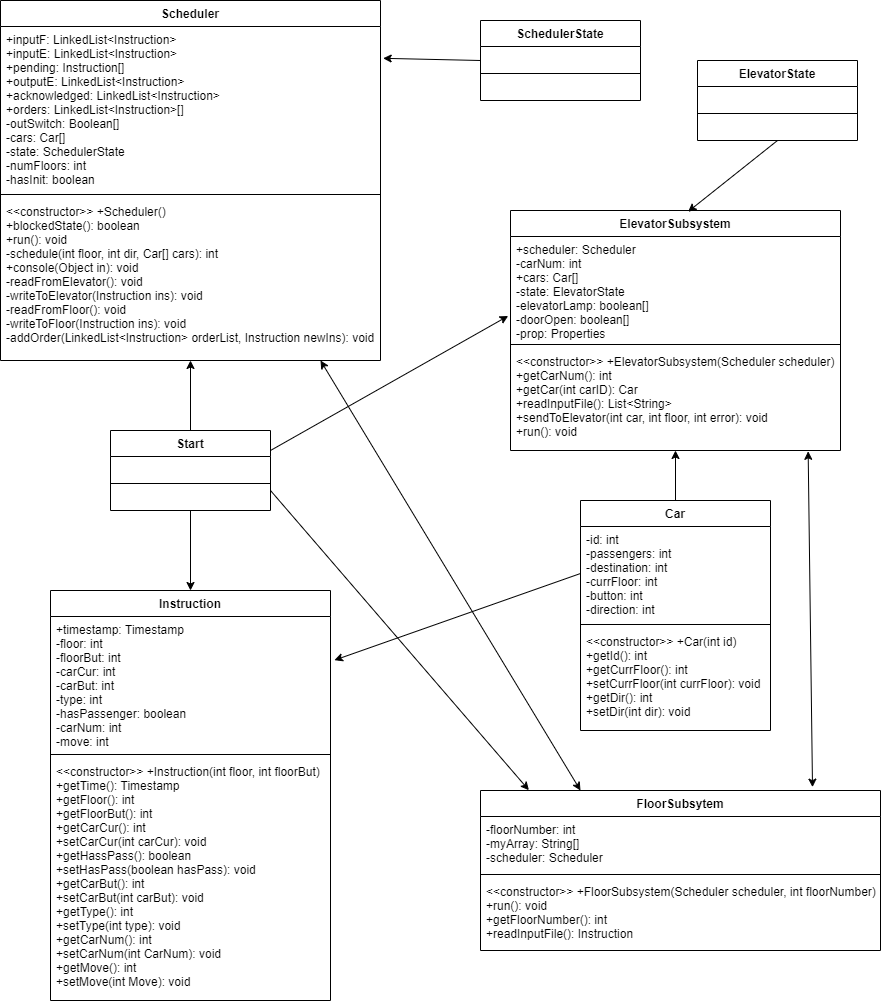

The diagram above was exported from draw.io. Its source (the exported page's mxGraphModel, read from the mxfile embedded in the PNG):
<mxGraphModel dx="2272" dy="1859" grid="1" gridSize="10" guides="1" tooltips="1" connect="1" arrows="1" fold="1" page="1" pageScale="1" pageWidth="827" pageHeight="1169" math="0" shadow="0">
  <root>
    <mxCell id="WIyWlLk6GJQsqaUBKTNV-0" />
    <mxCell id="WIyWlLk6GJQsqaUBKTNV-1" parent="WIyWlLk6GJQsqaUBKTNV-0" />
    <mxCell id="zkfFHV4jXpPFQw0GAbJ--0" value="Scheduler" style="swimlane;fontStyle=1;align=center;verticalAlign=top;childLayout=stackLayout;horizontal=1;startSize=26;horizontalStack=0;resizeParent=1;resizeLast=0;collapsible=1;marginBottom=0;rounded=0;shadow=0;strokeWidth=1;" parent="WIyWlLk6GJQsqaUBKTNV-1" vertex="1">
      <mxGeometry x="-30" y="-220" width="380" height="360" as="geometry">
        <mxRectangle x="230" y="140" width="160" height="26" as="alternateBounds" />
      </mxGeometry>
    </mxCell>
    <mxCell id="zkfFHV4jXpPFQw0GAbJ--1" value="+inputF: LinkedList&lt;Instruction&gt;&#10;+inputE: LinkedList&lt;Instruction&gt;&#10;+pending: Instruction[]&#10;+outputE: LinkedList&lt;Instruction&gt;&#10;+acknowledged: LinkedList&lt;Instruction&gt;&#10;+orders: LinkedList&lt;Instruction&gt;[]&#10;-outSwitch: Boolean[]&#10;-cars: Car[]&#10;-state: SchedulerState&#10;-numFloors: int&#10;-hasInit: boolean&#10;&#10;" style="text;align=left;verticalAlign=top;spacingLeft=4;spacingRight=4;overflow=hidden;rotatable=0;points=[[0,0.5],[1,0.5]];portConstraint=eastwest;" parent="zkfFHV4jXpPFQw0GAbJ--0" vertex="1">
      <mxGeometry y="26" width="380" height="164" as="geometry" />
    </mxCell>
    <mxCell id="zkfFHV4jXpPFQw0GAbJ--4" value="" style="line;html=1;strokeWidth=1;align=left;verticalAlign=middle;spacingTop=-1;spacingLeft=3;spacingRight=3;rotatable=0;labelPosition=right;points=[];portConstraint=eastwest;" parent="zkfFHV4jXpPFQw0GAbJ--0" vertex="1">
      <mxGeometry y="190" width="380" height="8" as="geometry" />
    </mxCell>
    <mxCell id="zkfFHV4jXpPFQw0GAbJ--5" value="&lt;&lt;constructor&gt;&gt; +Scheduler()&#10;+blockedState(): boolean&#10;+run(): void&#10;-schedule(int floor, int dir, Car[] cars): int&#10;+console(Object in): void&#10;-readFromElevator(): void&#10;-writeToElevator(Instruction ins): void&#10;-readFromFloor(): void&#10;-writeToFloor(Instruction ins): void&#10;-addOrder(LinkedList&lt;Instruction&gt; orderList, Instruction newIns): void&#10;&#10;&#10;" style="text;align=left;verticalAlign=top;spacingLeft=4;spacingRight=4;overflow=hidden;rotatable=0;points=[[0,0.5],[1,0.5]];portConstraint=eastwest;" parent="zkfFHV4jXpPFQw0GAbJ--0" vertex="1">
      <mxGeometry y="198" width="380" height="152" as="geometry" />
    </mxCell>
    <mxCell id="zkfFHV4jXpPFQw0GAbJ--6" value="ElevatorSubsystem" style="swimlane;fontStyle=1;align=center;verticalAlign=top;childLayout=stackLayout;horizontal=1;startSize=26;horizontalStack=0;resizeParent=1;resizeLast=0;collapsible=1;marginBottom=0;rounded=0;shadow=0;strokeWidth=1;" parent="WIyWlLk6GJQsqaUBKTNV-1" vertex="1">
      <mxGeometry x="480" y="-10" width="330" height="240" as="geometry">
        <mxRectangle x="130" y="380" width="160" height="26" as="alternateBounds" />
      </mxGeometry>
    </mxCell>
    <mxCell id="zkfFHV4jXpPFQw0GAbJ--7" value="+scheduler: Scheduler&#10;-carNum: int&#10;+cars: Car[]&#10;-state: ElevatorState&#10;-elevatorLamp: boolean[]&#10;-doorOpen: boolean[]&#10;-prop: Properties" style="text;align=left;verticalAlign=top;spacingLeft=4;spacingRight=4;overflow=hidden;rotatable=0;points=[[0,0.5],[1,0.5]];portConstraint=eastwest;" parent="zkfFHV4jXpPFQw0GAbJ--6" vertex="1">
      <mxGeometry y="26" width="330" height="104" as="geometry" />
    </mxCell>
    <mxCell id="zkfFHV4jXpPFQw0GAbJ--9" value="" style="line;html=1;strokeWidth=1;align=left;verticalAlign=middle;spacingTop=-1;spacingLeft=3;spacingRight=3;rotatable=0;labelPosition=right;points=[];portConstraint=eastwest;" parent="zkfFHV4jXpPFQw0GAbJ--6" vertex="1">
      <mxGeometry y="130" width="330" height="8" as="geometry" />
    </mxCell>
    <mxCell id="zkfFHV4jXpPFQw0GAbJ--10" value="&lt;&lt;constructor&gt;&gt; +ElevatorSubsystem(Scheduler scheduler)&#10;+getCarNum(): int&#10;+getCar(int carID): Car&#10;+readInputFile(): List&lt;String&gt;&#10;+sendToElevator(int car, int floor, int error): void&#10;+run(): void" style="text;align=left;verticalAlign=top;spacingLeft=4;spacingRight=4;overflow=hidden;rotatable=0;points=[[0,0.5],[1,0.5]];portConstraint=eastwest;fontStyle=0" parent="zkfFHV4jXpPFQw0GAbJ--6" vertex="1">
      <mxGeometry y="138" width="330" height="102" as="geometry" />
    </mxCell>
    <mxCell id="zkfFHV4jXpPFQw0GAbJ--17" value="FloorSubsytem" style="swimlane;fontStyle=1;align=center;verticalAlign=top;childLayout=stackLayout;horizontal=1;startSize=26;horizontalStack=0;resizeParent=1;resizeLast=0;collapsible=1;marginBottom=0;rounded=0;shadow=0;strokeWidth=1;" parent="WIyWlLk6GJQsqaUBKTNV-1" vertex="1">
      <mxGeometry x="450" y="570" width="400" height="160" as="geometry">
        <mxRectangle x="550" y="140" width="160" height="26" as="alternateBounds" />
      </mxGeometry>
    </mxCell>
    <mxCell id="zkfFHV4jXpPFQw0GAbJ--18" value="-floorNumber: int&#10;-myArray: String[]&#10;-scheduler: Scheduler" style="text;align=left;verticalAlign=top;spacingLeft=4;spacingRight=4;overflow=hidden;rotatable=0;points=[[0,0.5],[1,0.5]];portConstraint=eastwest;" parent="zkfFHV4jXpPFQw0GAbJ--17" vertex="1">
      <mxGeometry y="26" width="400" height="54" as="geometry" />
    </mxCell>
    <mxCell id="zkfFHV4jXpPFQw0GAbJ--23" value="" style="line;html=1;strokeWidth=1;align=left;verticalAlign=middle;spacingTop=-1;spacingLeft=3;spacingRight=3;rotatable=0;labelPosition=right;points=[];portConstraint=eastwest;" parent="zkfFHV4jXpPFQw0GAbJ--17" vertex="1">
      <mxGeometry y="80" width="400" height="8" as="geometry" />
    </mxCell>
    <mxCell id="zkfFHV4jXpPFQw0GAbJ--24" value="&lt;&lt;constructor&gt;&gt; +FloorSubsystem(Scheduler scheduler, int floorNumber)&#10;+run(): void&#10;+getFloorNumber(): int&#10;+readInputFile(): Instruction" style="text;align=left;verticalAlign=top;spacingLeft=4;spacingRight=4;overflow=hidden;rotatable=0;points=[[0,0.5],[1,0.5]];portConstraint=eastwest;" parent="zkfFHV4jXpPFQw0GAbJ--17" vertex="1">
      <mxGeometry y="88" width="400" height="72" as="geometry" />
    </mxCell>
    <mxCell id="OQolGFhtzVuxz38Aq2g3-0" value="Instruction" style="swimlane;fontStyle=1;align=center;verticalAlign=top;childLayout=stackLayout;horizontal=1;startSize=26;horizontalStack=0;resizeParent=1;resizeLast=0;collapsible=1;marginBottom=0;rounded=0;shadow=0;strokeWidth=1;" parent="WIyWlLk6GJQsqaUBKTNV-1" vertex="1">
      <mxGeometry x="20" y="370" width="280" height="410" as="geometry">
        <mxRectangle x="550" y="140" width="160" height="26" as="alternateBounds" />
      </mxGeometry>
    </mxCell>
    <mxCell id="OQolGFhtzVuxz38Aq2g3-1" value="+timestamp: Timestamp&#10;-floor: int&#10;-floorBut: int&#10;-carCur: int&#10;-carBut: int&#10;-type: int&#10;-hasPassenger: boolean&#10;-carNum: int&#10;-move: int" style="text;align=left;verticalAlign=top;spacingLeft=4;spacingRight=4;overflow=hidden;rotatable=0;points=[[0,0.5],[1,0.5]];portConstraint=eastwest;" parent="OQolGFhtzVuxz38Aq2g3-0" vertex="1">
      <mxGeometry y="26" width="280" height="134" as="geometry" />
    </mxCell>
    <mxCell id="OQolGFhtzVuxz38Aq2g3-6" value="" style="line;html=1;strokeWidth=1;align=left;verticalAlign=middle;spacingTop=-1;spacingLeft=3;spacingRight=3;rotatable=0;labelPosition=right;points=[];portConstraint=eastwest;" parent="OQolGFhtzVuxz38Aq2g3-0" vertex="1">
      <mxGeometry y="160" width="280" height="8" as="geometry" />
    </mxCell>
    <mxCell id="OQolGFhtzVuxz38Aq2g3-7" value="&lt;&lt;constructor&gt;&gt; +Instruction(int floor, int floorBut)&#10;+getTime(): Timestamp&#10;+getFloor(): int&#10;+getFloorBut(): int&#10;+getCarCur(): int&#10;+setCarCur(int carCur): void&#10;+getHassPass(): boolean&#10;+setHasPass(boolean hasPass): void &#10;+getCarBut(): int&#10;+setCarBut(int carBut): void&#10;+getType(): int&#10;+setType(int type): void&#10;+getCarNum(): int&#10;+setCarNum(int CarNum): void&#10;+getMove(): int&#10;+setMove(int Move): void&#10;" style="text;align=left;verticalAlign=top;spacingLeft=4;spacingRight=4;overflow=hidden;rotatable=0;points=[[0,0.5],[1,0.5]];portConstraint=eastwest;" parent="OQolGFhtzVuxz38Aq2g3-0" vertex="1">
      <mxGeometry y="168" width="280" height="242" as="geometry" />
    </mxCell>
    <mxCell id="OQolGFhtzVuxz38Aq2g3-12" value="SchedulerState" style="swimlane;fontStyle=1;align=center;verticalAlign=top;childLayout=stackLayout;horizontal=1;startSize=26;horizontalStack=0;resizeParent=1;resizeLast=0;collapsible=1;marginBottom=0;rounded=0;shadow=0;strokeWidth=1;" parent="WIyWlLk6GJQsqaUBKTNV-1" vertex="1">
      <mxGeometry x="450" y="-200" width="160" height="80" as="geometry">
        <mxRectangle x="340" y="380" width="170" height="26" as="alternateBounds" />
      </mxGeometry>
    </mxCell>
    <mxCell id="OQolGFhtzVuxz38Aq2g3-13" value="" style="line;html=1;strokeWidth=1;align=left;verticalAlign=middle;spacingTop=-1;spacingLeft=3;spacingRight=3;rotatable=0;labelPosition=right;points=[];portConstraint=eastwest;" parent="OQolGFhtzVuxz38Aq2g3-12" vertex="1">
      <mxGeometry y="26" width="160" height="54" as="geometry" />
    </mxCell>
    <mxCell id="k7nSN43M9zJTlQ6J2zu0-0" value="Car" style="swimlane;fontStyle=1;align=center;verticalAlign=top;childLayout=stackLayout;horizontal=1;startSize=26;horizontalStack=0;resizeParent=1;resizeParentMax=0;resizeLast=0;collapsible=1;marginBottom=0;" vertex="1" parent="WIyWlLk6GJQsqaUBKTNV-1">
      <mxGeometry x="550" y="280" width="190" height="230" as="geometry" />
    </mxCell>
    <mxCell id="k7nSN43M9zJTlQ6J2zu0-1" value="-id: int&#10;-passengers: int&#10;-destination: int&#10;-currFloor: int&#10;-button: int&#10;-direction: int" style="text;strokeColor=none;fillColor=none;align=left;verticalAlign=top;spacingLeft=4;spacingRight=4;overflow=hidden;rotatable=0;points=[[0,0.5],[1,0.5]];portConstraint=eastwest;" vertex="1" parent="k7nSN43M9zJTlQ6J2zu0-0">
      <mxGeometry y="26" width="190" height="94" as="geometry" />
    </mxCell>
    <mxCell id="k7nSN43M9zJTlQ6J2zu0-2" value="" style="line;strokeWidth=1;fillColor=none;align=left;verticalAlign=middle;spacingTop=-1;spacingLeft=3;spacingRight=3;rotatable=0;labelPosition=right;points=[];portConstraint=eastwest;" vertex="1" parent="k7nSN43M9zJTlQ6J2zu0-0">
      <mxGeometry y="120" width="190" height="8" as="geometry" />
    </mxCell>
    <mxCell id="k7nSN43M9zJTlQ6J2zu0-3" value="&lt;&lt;constructor&gt;&gt; +Car(int id)&#10;+getId(): int&#10;+getCurrFloor(): int&#10;+setCurrFloor(int currFloor): void&#10;+getDir(): int&#10;+setDir(int dir): void" style="text;strokeColor=none;fillColor=none;align=left;verticalAlign=top;spacingLeft=4;spacingRight=4;overflow=hidden;rotatable=0;points=[[0,0.5],[1,0.5]];portConstraint=eastwest;" vertex="1" parent="k7nSN43M9zJTlQ6J2zu0-0">
      <mxGeometry y="128" width="190" height="102" as="geometry" />
    </mxCell>
    <mxCell id="k7nSN43M9zJTlQ6J2zu0-4" value="ElevatorState" style="swimlane;fontStyle=1;align=center;verticalAlign=top;childLayout=stackLayout;horizontal=1;startSize=26;horizontalStack=0;resizeParent=1;resizeLast=0;collapsible=1;marginBottom=0;rounded=0;shadow=0;strokeWidth=1;" vertex="1" parent="WIyWlLk6GJQsqaUBKTNV-1">
      <mxGeometry x="667" y="-160" width="160" height="80" as="geometry">
        <mxRectangle x="340" y="380" width="170" height="26" as="alternateBounds" />
      </mxGeometry>
    </mxCell>
    <mxCell id="k7nSN43M9zJTlQ6J2zu0-5" value="" style="line;html=1;strokeWidth=1;align=left;verticalAlign=middle;spacingTop=-1;spacingLeft=3;spacingRight=3;rotatable=0;labelPosition=right;points=[];portConstraint=eastwest;" vertex="1" parent="k7nSN43M9zJTlQ6J2zu0-4">
      <mxGeometry y="26" width="160" height="54" as="geometry" />
    </mxCell>
    <mxCell id="k7nSN43M9zJTlQ6J2zu0-11" value="Start" style="swimlane;fontStyle=1;align=center;verticalAlign=top;childLayout=stackLayout;horizontal=1;startSize=26;horizontalStack=0;resizeParent=1;resizeLast=0;collapsible=1;marginBottom=0;rounded=0;shadow=0;strokeWidth=1;" vertex="1" parent="WIyWlLk6GJQsqaUBKTNV-1">
      <mxGeometry x="80" y="210" width="160" height="80" as="geometry">
        <mxRectangle x="340" y="380" width="170" height="26" as="alternateBounds" />
      </mxGeometry>
    </mxCell>
    <mxCell id="k7nSN43M9zJTlQ6J2zu0-12" value="" style="line;html=1;strokeWidth=1;align=left;verticalAlign=middle;spacingTop=-1;spacingLeft=3;spacingRight=3;rotatable=0;labelPosition=right;points=[];portConstraint=eastwest;" vertex="1" parent="k7nSN43M9zJTlQ6J2zu0-11">
      <mxGeometry y="26" width="160" height="54" as="geometry" />
    </mxCell>
    <mxCell id="k7nSN43M9zJTlQ6J2zu0-13" value="" style="endArrow=classic;html=1;exitX=0;exitY=0.5;exitDx=0;exitDy=0;entryX=1.007;entryY=0.194;entryDx=0;entryDy=0;entryPerimeter=0;" edge="1" parent="WIyWlLk6GJQsqaUBKTNV-1" source="OQolGFhtzVuxz38Aq2g3-12" target="zkfFHV4jXpPFQw0GAbJ--1">
      <mxGeometry width="50" height="50" relative="1" as="geometry">
        <mxPoint x="350" y="110" as="sourcePoint" />
        <mxPoint x="351" y="-177" as="targetPoint" />
      </mxGeometry>
    </mxCell>
    <mxCell id="k7nSN43M9zJTlQ6J2zu0-14" value="" style="endArrow=classic;html=1;exitX=0.5;exitY=0;exitDx=0;exitDy=0;entryX=0.5;entryY=1;entryDx=0;entryDy=0;" edge="1" parent="WIyWlLk6GJQsqaUBKTNV-1" source="k7nSN43M9zJTlQ6J2zu0-11" target="zkfFHV4jXpPFQw0GAbJ--0">
      <mxGeometry width="50" height="50" relative="1" as="geometry">
        <mxPoint x="420" y="350" as="sourcePoint" />
        <mxPoint x="470" y="300" as="targetPoint" />
      </mxGeometry>
    </mxCell>
    <mxCell id="k7nSN43M9zJTlQ6J2zu0-15" value="" style="endArrow=classic;html=1;exitX=0.5;exitY=1;exitDx=0;exitDy=0;entryX=0.5;entryY=0;entryDx=0;entryDy=0;" edge="1" parent="WIyWlLk6GJQsqaUBKTNV-1" source="k7nSN43M9zJTlQ6J2zu0-11" target="OQolGFhtzVuxz38Aq2g3-0">
      <mxGeometry width="50" height="50" relative="1" as="geometry">
        <mxPoint x="420" y="350" as="sourcePoint" />
        <mxPoint x="470" y="300" as="targetPoint" />
      </mxGeometry>
    </mxCell>
    <mxCell id="k7nSN43M9zJTlQ6J2zu0-16" value="" style="endArrow=classic;html=1;exitX=0.5;exitY=1;exitDx=0;exitDy=0;entryX=0.538;entryY=0.005;entryDx=0;entryDy=0;entryPerimeter=0;" edge="1" parent="WIyWlLk6GJQsqaUBKTNV-1" source="k7nSN43M9zJTlQ6J2zu0-4" target="zkfFHV4jXpPFQw0GAbJ--6">
      <mxGeometry width="50" height="50" relative="1" as="geometry">
        <mxPoint x="420" y="140" as="sourcePoint" />
        <mxPoint x="470" y="90" as="targetPoint" />
      </mxGeometry>
    </mxCell>
    <mxCell id="k7nSN43M9zJTlQ6J2zu0-17" value="" style="endArrow=classic;html=1;exitX=1;exitY=0.25;exitDx=0;exitDy=0;entryX=-0.007;entryY=0.764;entryDx=0;entryDy=0;entryPerimeter=0;" edge="1" parent="WIyWlLk6GJQsqaUBKTNV-1" source="k7nSN43M9zJTlQ6J2zu0-11" target="zkfFHV4jXpPFQw0GAbJ--7">
      <mxGeometry width="50" height="50" relative="1" as="geometry">
        <mxPoint x="420" y="140" as="sourcePoint" />
        <mxPoint x="470" y="90" as="targetPoint" />
      </mxGeometry>
    </mxCell>
    <mxCell id="k7nSN43M9zJTlQ6J2zu0-18" value="" style="endArrow=classic;html=1;exitX=1;exitY=0.75;exitDx=0;exitDy=0;entryX=0.121;entryY=-0.002;entryDx=0;entryDy=0;entryPerimeter=0;" edge="1" parent="WIyWlLk6GJQsqaUBKTNV-1" source="k7nSN43M9zJTlQ6J2zu0-11" target="zkfFHV4jXpPFQw0GAbJ--17">
      <mxGeometry width="50" height="50" relative="1" as="geometry">
        <mxPoint x="420" y="140" as="sourcePoint" />
        <mxPoint x="470" y="90" as="targetPoint" />
      </mxGeometry>
    </mxCell>
    <mxCell id="k7nSN43M9zJTlQ6J2zu0-19" value="" style="endArrow=classic;html=1;exitX=0.5;exitY=0;exitDx=0;exitDy=0;" edge="1" parent="WIyWlLk6GJQsqaUBKTNV-1" source="k7nSN43M9zJTlQ6J2zu0-0">
      <mxGeometry width="50" height="50" relative="1" as="geometry">
        <mxPoint x="420" y="450" as="sourcePoint" />
        <mxPoint x="645" y="230" as="targetPoint" />
      </mxGeometry>
    </mxCell>
    <mxCell id="k7nSN43M9zJTlQ6J2zu0-20" value="" style="endArrow=classic;html=1;exitX=0;exitY=0.5;exitDx=0;exitDy=0;entryX=1.014;entryY=0.326;entryDx=0;entryDy=0;entryPerimeter=0;" edge="1" parent="WIyWlLk6GJQsqaUBKTNV-1" source="k7nSN43M9zJTlQ6J2zu0-1" target="OQolGFhtzVuxz38Aq2g3-1">
      <mxGeometry width="50" height="50" relative="1" as="geometry">
        <mxPoint x="420" y="450" as="sourcePoint" />
        <mxPoint x="470" y="400" as="targetPoint" />
      </mxGeometry>
    </mxCell>
    <mxCell id="k7nSN43M9zJTlQ6J2zu0-22" value="" style="endArrow=classic;startArrow=classic;html=1;entryX=0.902;entryY=1.008;entryDx=0;entryDy=0;entryPerimeter=0;exitX=0.83;exitY=-0.021;exitDx=0;exitDy=0;exitPerimeter=0;" edge="1" parent="WIyWlLk6GJQsqaUBKTNV-1" source="zkfFHV4jXpPFQw0GAbJ--17" target="zkfFHV4jXpPFQw0GAbJ--10">
      <mxGeometry width="50" height="50" relative="1" as="geometry">
        <mxPoint x="710" y="350" as="sourcePoint" />
        <mxPoint x="760" y="300" as="targetPoint" />
      </mxGeometry>
    </mxCell>
    <mxCell id="k7nSN43M9zJTlQ6J2zu0-23" value="" style="endArrow=classic;startArrow=classic;html=1;exitX=0.25;exitY=0;exitDx=0;exitDy=0;" edge="1" parent="WIyWlLk6GJQsqaUBKTNV-1" source="zkfFHV4jXpPFQw0GAbJ--17">
      <mxGeometry width="50" height="50" relative="1" as="geometry">
        <mxPoint x="740" y="500" as="sourcePoint" />
        <mxPoint x="290" y="140" as="targetPoint" />
      </mxGeometry>
    </mxCell>
  </root>
</mxGraphModel>